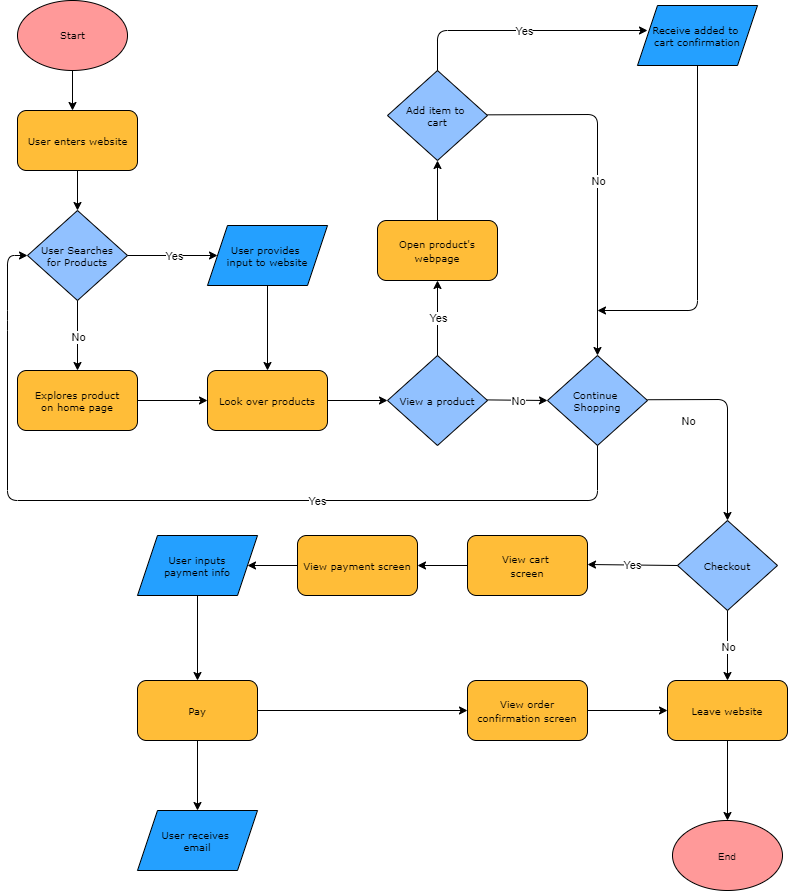

The diagram above was exported from draw.io. Its source (the exported page's mxGraphModel, read from the mxfile embedded in the PNG):
<mxGraphModel dx="1060" dy="1100" grid="1" gridSize="10" guides="1" tooltips="1" connect="1" arrows="1" fold="1" page="1" pageScale="1" pageWidth="850" pageHeight="1100" math="0" shadow="0">
  <root>
    <mxCell id="0" />
    <mxCell id="1" parent="0" />
    <mxCell id="18" style="edgeStyle=orthogonalEdgeStyle;rounded=0;orthogonalLoop=1;jettySize=auto;html=1;fontFamily=Verdana;fontSize=10;" edge="1" parent="1" source="2">
      <mxGeometry relative="1" as="geometry">
        <mxPoint x="85" y="130" as="targetPoint" />
      </mxGeometry>
    </mxCell>
    <mxCell id="2" value="" style="ellipse;whiteSpace=wrap;html=1;fillColor=#FF9999;" vertex="1" parent="1">
      <mxGeometry x="30" y="20" width="110" height="70" as="geometry" />
    </mxCell>
    <mxCell id="3" value="&lt;font style=&quot;font-size: 10px&quot; face=&quot;Verdana&quot;&gt;Start&lt;/font&gt;" style="text;html=1;resizable=0;autosize=1;align=center;verticalAlign=middle;points=[];fillColor=none;strokeColor=none;rounded=0;fontSize=10;" vertex="1" parent="1">
      <mxGeometry x="65" y="45" width="40" height="20" as="geometry" />
    </mxCell>
    <mxCell id="19" style="edgeStyle=orthogonalEdgeStyle;rounded=0;orthogonalLoop=1;jettySize=auto;html=1;entryX=0.5;entryY=0;entryDx=0;entryDy=0;fontFamily=Verdana;fontSize=10;" edge="1" parent="1" source="5" target="7">
      <mxGeometry relative="1" as="geometry" />
    </mxCell>
    <mxCell id="5" value="" style="rounded=1;whiteSpace=wrap;html=1;fillColor=#FFBD38;" vertex="1" parent="1">
      <mxGeometry x="30" y="130" width="120" height="60" as="geometry" />
    </mxCell>
    <mxCell id="6" value="&lt;font style=&quot;font-size: 10px&quot;&gt;User enters website&lt;/font&gt;" style="text;html=1;resizable=0;autosize=1;align=center;verticalAlign=middle;points=[];fillColor=none;strokeColor=none;rounded=0;fontFamily=Verdana;fontSize=10;" vertex="1" parent="1">
      <mxGeometry x="30" y="150" width="120" height="20" as="geometry" />
    </mxCell>
    <mxCell id="7" value="&lt;font style=&quot;font-size: 10px&quot;&gt;User Searches&lt;br&gt;for Products&lt;br&gt;&lt;/font&gt;" style="rhombus;whiteSpace=wrap;html=1;fillColor=#91C1FF;fontFamily=Verdana;fontSize=10;" vertex="1" parent="1">
      <mxGeometry x="40" y="230" width="100" height="90" as="geometry" />
    </mxCell>
    <mxCell id="20" value="" style="endArrow=classic;html=1;fontFamily=Verdana;fontSize=10;entryX=0;entryY=0.5;entryDx=0;entryDy=0;" edge="1" parent="1" target="29">
      <mxGeometry relative="1" as="geometry">
        <mxPoint x="140" y="275" as="sourcePoint" />
        <mxPoint x="220" y="274.5" as="targetPoint" />
      </mxGeometry>
    </mxCell>
    <mxCell id="21" value="Yes" style="edgeLabel;resizable=0;html=1;align=center;verticalAlign=middle;" connectable="0" vertex="1" parent="20">
      <mxGeometry relative="1" as="geometry" />
    </mxCell>
    <mxCell id="22" value="" style="endArrow=classic;html=1;fontFamily=Verdana;fontSize=10;" edge="1" parent="1">
      <mxGeometry relative="1" as="geometry">
        <mxPoint x="90" y="320" as="sourcePoint" />
        <mxPoint x="90" y="390" as="targetPoint" />
      </mxGeometry>
    </mxCell>
    <mxCell id="23" value="No" style="edgeLabel;resizable=0;html=1;align=center;verticalAlign=middle;" connectable="0" vertex="1" parent="22">
      <mxGeometry relative="1" as="geometry" />
    </mxCell>
    <mxCell id="27" style="edgeStyle=orthogonalEdgeStyle;rounded=0;orthogonalLoop=1;jettySize=auto;html=1;fontFamily=Verdana;fontSize=10;" edge="1" parent="1" target="26">
      <mxGeometry relative="1" as="geometry">
        <mxPoint x="280" y="305" as="sourcePoint" />
      </mxGeometry>
    </mxCell>
    <mxCell id="28" value="" style="edgeStyle=orthogonalEdgeStyle;rounded=0;orthogonalLoop=1;jettySize=auto;html=1;fontFamily=Verdana;fontSize=10;" edge="1" parent="1" source="25" target="26">
      <mxGeometry relative="1" as="geometry" />
    </mxCell>
    <mxCell id="25" value="Explores product&lt;br&gt;on home page" style="rounded=1;whiteSpace=wrap;html=1;fillColor=#FFBD38;fontFamily=Verdana;fontSize=10;" vertex="1" parent="1">
      <mxGeometry x="30" y="390" width="120" height="60" as="geometry" />
    </mxCell>
    <mxCell id="31" value="" style="edgeStyle=orthogonalEdgeStyle;rounded=0;orthogonalLoop=1;jettySize=auto;html=1;fontFamily=Verdana;fontSize=10;" edge="1" parent="1" source="26" target="30">
      <mxGeometry relative="1" as="geometry" />
    </mxCell>
    <mxCell id="26" value="Look over products" style="rounded=1;whiteSpace=wrap;html=1;fillColor=#FFBD38;fontFamily=Verdana;fontSize=10;" vertex="1" parent="1">
      <mxGeometry x="220" y="390" width="120" height="60" as="geometry" />
    </mxCell>
    <mxCell id="29" value="User provides&amp;nbsp;&lt;br&gt;input to website" style="shape=parallelogram;perimeter=parallelogramPerimeter;whiteSpace=wrap;html=1;fixedSize=1;fillColor=#24A0FF;fontFamily=Verdana;fontSize=10;" vertex="1" parent="1">
      <mxGeometry x="220" y="245" width="120" height="60" as="geometry" />
    </mxCell>
    <mxCell id="30" value="&lt;font style=&quot;font-size: 10px&quot;&gt;View a product&lt;br&gt;&lt;/font&gt;" style="rhombus;whiteSpace=wrap;html=1;fillColor=#91C1FF;fontFamily=Verdana;fontSize=10;" vertex="1" parent="1">
      <mxGeometry x="400" y="375" width="100" height="90" as="geometry" />
    </mxCell>
    <mxCell id="32" value="" style="endArrow=classic;html=1;fontFamily=Verdana;fontSize=10;" edge="1" parent="1">
      <mxGeometry relative="1" as="geometry">
        <mxPoint x="450" y="375" as="sourcePoint" />
        <mxPoint x="450" y="300" as="targetPoint" />
      </mxGeometry>
    </mxCell>
    <mxCell id="33" value="Yes" style="edgeLabel;resizable=0;html=1;align=center;verticalAlign=middle;" connectable="0" vertex="1" parent="32">
      <mxGeometry relative="1" as="geometry" />
    </mxCell>
    <mxCell id="36" value="" style="endArrow=classic;html=1;fontFamily=Verdana;fontSize=10;entryX=0;entryY=0.5;entryDx=0;entryDy=0;" edge="1" parent="1" target="41">
      <mxGeometry relative="1" as="geometry">
        <mxPoint x="500" y="419.40999999999997" as="sourcePoint" />
        <mxPoint x="590" y="419" as="targetPoint" />
      </mxGeometry>
    </mxCell>
    <mxCell id="37" value="No" style="edgeLabel;resizable=0;html=1;align=center;verticalAlign=middle;" connectable="0" vertex="1" parent="36">
      <mxGeometry relative="1" as="geometry" />
    </mxCell>
    <mxCell id="40" value="" style="edgeStyle=orthogonalEdgeStyle;rounded=0;orthogonalLoop=1;jettySize=auto;html=1;fontFamily=Verdana;fontSize=10;" edge="1" parent="1" source="38" target="39">
      <mxGeometry relative="1" as="geometry" />
    </mxCell>
    <mxCell id="38" value="&lt;font face=&quot;Verdana&quot; style=&quot;font-size: 10px&quot;&gt;Open product's webpage&lt;/font&gt;" style="rounded=1;whiteSpace=wrap;html=1;fillColor=#FFBD38;" vertex="1" parent="1">
      <mxGeometry x="390" y="240" width="120" height="60" as="geometry" />
    </mxCell>
    <mxCell id="39" value="&lt;font style=&quot;font-size: 10px&quot;&gt;Add item to &lt;br&gt;cart&lt;br&gt;&lt;/font&gt;" style="rhombus;whiteSpace=wrap;html=1;fillColor=#91C1FF;fontFamily=Verdana;fontSize=10;" vertex="1" parent="1">
      <mxGeometry x="400" y="90" width="100" height="90" as="geometry" />
    </mxCell>
    <mxCell id="41" value="&lt;font style=&quot;font-size: 10px&quot;&gt;Continue &lt;br&gt;Shopping&lt;br&gt;&lt;/font&gt;" style="rhombus;whiteSpace=wrap;html=1;fillColor=#91C1FF;fontFamily=Verdana;fontSize=10;" vertex="1" parent="1">
      <mxGeometry x="560" y="375" width="100" height="90" as="geometry" />
    </mxCell>
    <mxCell id="49" value="No" style="endArrow=classic;html=1;fontFamily=Verdana;fontSize=10;entryX=0.5;entryY=0;entryDx=0;entryDy=0;" edge="1" parent="1" target="41">
      <mxGeometry relative="1" as="geometry">
        <mxPoint x="500" y="134.33999999999997" as="sourcePoint" />
        <mxPoint x="670" y="134.17" as="targetPoint" />
        <Array as="points">
          <mxPoint x="610" y="134" />
        </Array>
      </mxGeometry>
    </mxCell>
    <mxCell id="50" value="No" style="edgeLabel;resizable=0;html=1;align=center;verticalAlign=middle;" connectable="0" vertex="1" parent="49">
      <mxGeometry relative="1" as="geometry" />
    </mxCell>
    <mxCell id="51" value="" style="endArrow=classic;html=1;fontFamily=Verdana;fontSize=10;" edge="1" parent="1">
      <mxGeometry relative="1" as="geometry">
        <mxPoint x="450" y="90" as="sourcePoint" />
        <mxPoint x="660" y="50" as="targetPoint" />
        <Array as="points">
          <mxPoint x="450" y="50" />
        </Array>
      </mxGeometry>
    </mxCell>
    <mxCell id="52" value="Yes" style="edgeLabel;resizable=0;html=1;align=center;verticalAlign=middle;" connectable="0" vertex="1" parent="51">
      <mxGeometry relative="1" as="geometry" />
    </mxCell>
    <mxCell id="53" value="Receive added to&amp;nbsp;&lt;br&gt;cart confirmation" style="shape=parallelogram;perimeter=parallelogramPerimeter;whiteSpace=wrap;html=1;fixedSize=1;fillColor=#24A0FF;fontFamily=Verdana;fontSize=10;" vertex="1" parent="1">
      <mxGeometry x="650" y="25" width="120" height="60" as="geometry" />
    </mxCell>
    <mxCell id="56" value="" style="endArrow=classic;html=1;fontFamily=Verdana;fontSize=10;" edge="1" parent="1">
      <mxGeometry width="50" height="50" relative="1" as="geometry">
        <mxPoint x="710" y="85" as="sourcePoint" />
        <mxPoint x="610" y="330" as="targetPoint" />
        <Array as="points">
          <mxPoint x="710" y="330" />
        </Array>
      </mxGeometry>
    </mxCell>
    <mxCell id="57" value="" style="endArrow=classic;html=1;fontFamily=Verdana;fontSize=10;exitX=0.5;exitY=1;exitDx=0;exitDy=0;entryX=0;entryY=0.5;entryDx=0;entryDy=0;" edge="1" parent="1" source="41" target="7">
      <mxGeometry relative="1" as="geometry">
        <mxPoint x="530" y="530" as="sourcePoint" />
        <mxPoint y="200" as="targetPoint" />
        <Array as="points">
          <mxPoint x="610" y="520" />
          <mxPoint x="20" y="520" />
          <mxPoint x="20" y="340" />
          <mxPoint x="20" y="275" />
        </Array>
      </mxGeometry>
    </mxCell>
    <mxCell id="58" value="Yes" style="edgeLabel;resizable=0;html=1;align=center;verticalAlign=middle;" connectable="0" vertex="1" parent="57">
      <mxGeometry relative="1" as="geometry">
        <mxPoint x="120.38" as="offset" />
      </mxGeometry>
    </mxCell>
    <mxCell id="59" value="" style="endArrow=classic;html=1;fontFamily=Verdana;fontSize=10;entryX=0.5;entryY=0;entryDx=0;entryDy=0;" edge="1" parent="1" target="62">
      <mxGeometry relative="1" as="geometry">
        <mxPoint x="660" y="419.23" as="sourcePoint" />
        <mxPoint x="740" y="520" as="targetPoint" />
        <Array as="points">
          <mxPoint x="740" y="419" />
        </Array>
      </mxGeometry>
    </mxCell>
    <mxCell id="60" value="No" style="edgeLabel;resizable=0;html=1;align=center;verticalAlign=middle;" connectable="0" vertex="1" parent="59">
      <mxGeometry relative="1" as="geometry">
        <mxPoint x="-40" y="1" as="offset" />
      </mxGeometry>
    </mxCell>
    <mxCell id="62" value="&lt;font style=&quot;font-size: 10px&quot;&gt;Checkout&lt;br&gt;&lt;/font&gt;" style="rhombus;whiteSpace=wrap;html=1;fillColor=#91C1FF;fontFamily=Verdana;fontSize=10;" vertex="1" parent="1">
      <mxGeometry x="690" y="540" width="100" height="90" as="geometry" />
    </mxCell>
    <mxCell id="65" value="" style="endArrow=classic;html=1;fontFamily=Verdana;fontSize=10;exitX=0;exitY=0.5;exitDx=0;exitDy=0;" edge="1" parent="1" source="62">
      <mxGeometry relative="1" as="geometry">
        <mxPoint x="510" y="584.23" as="sourcePoint" />
        <mxPoint x="600" y="584" as="targetPoint" />
      </mxGeometry>
    </mxCell>
    <mxCell id="66" value="Yes" style="edgeLabel;resizable=0;html=1;align=center;verticalAlign=middle;" connectable="0" vertex="1" parent="65">
      <mxGeometry relative="1" as="geometry" />
    </mxCell>
    <mxCell id="69" style="edgeStyle=orthogonalEdgeStyle;rounded=0;orthogonalLoop=1;jettySize=auto;html=1;entryX=1;entryY=0.5;entryDx=0;entryDy=0;fontFamily=Verdana;fontSize=10;" edge="1" parent="1" source="67" target="68">
      <mxGeometry relative="1" as="geometry" />
    </mxCell>
    <mxCell id="67" value="&lt;font face=&quot;Verdana&quot; style=&quot;font-size: 10px&quot;&gt;View cart&amp;nbsp;&lt;br&gt;screen&lt;br&gt;&lt;/font&gt;" style="rounded=1;whiteSpace=wrap;html=1;fillColor=#FFBD38;" vertex="1" parent="1">
      <mxGeometry x="480" y="555" width="120" height="60" as="geometry" />
    </mxCell>
    <mxCell id="71" style="edgeStyle=orthogonalEdgeStyle;rounded=0;orthogonalLoop=1;jettySize=auto;html=1;fontFamily=Verdana;fontSize=10;" edge="1" parent="1" source="68" target="70">
      <mxGeometry relative="1" as="geometry" />
    </mxCell>
    <mxCell id="68" value="&lt;font face=&quot;Verdana&quot; style=&quot;font-size: 10px&quot;&gt;View payment screen&lt;br&gt;&lt;/font&gt;" style="rounded=1;whiteSpace=wrap;html=1;fillColor=#FFBD38;" vertex="1" parent="1">
      <mxGeometry x="310" y="555" width="120" height="60" as="geometry" />
    </mxCell>
    <mxCell id="73" value="" style="edgeStyle=orthogonalEdgeStyle;rounded=0;orthogonalLoop=1;jettySize=auto;html=1;fontFamily=Verdana;fontSize=10;" edge="1" parent="1" source="70" target="72">
      <mxGeometry relative="1" as="geometry" />
    </mxCell>
    <mxCell id="70" value="User inputs&lt;br&gt;payment info" style="shape=parallelogram;perimeter=parallelogramPerimeter;whiteSpace=wrap;html=1;fixedSize=1;fillColor=#24A0FF;fontFamily=Verdana;fontSize=10;" vertex="1" parent="1">
      <mxGeometry x="150" y="555" width="120" height="60" as="geometry" />
    </mxCell>
    <mxCell id="75" value="" style="edgeStyle=orthogonalEdgeStyle;rounded=0;orthogonalLoop=1;jettySize=auto;html=1;fontFamily=Verdana;fontSize=10;" edge="1" parent="1" source="72" target="74">
      <mxGeometry relative="1" as="geometry" />
    </mxCell>
    <mxCell id="77" value="" style="edgeStyle=orthogonalEdgeStyle;rounded=0;orthogonalLoop=1;jettySize=auto;html=1;fontFamily=Verdana;fontSize=10;entryX=0;entryY=0.5;entryDx=0;entryDy=0;" edge="1" parent="1" source="72" target="78">
      <mxGeometry relative="1" as="geometry">
        <mxPoint x="320" y="730.0000000000002" as="targetPoint" />
      </mxGeometry>
    </mxCell>
    <mxCell id="72" value="&lt;font face=&quot;Verdana&quot; style=&quot;font-size: 10px&quot;&gt;Pay&lt;br&gt;&lt;/font&gt;" style="rounded=1;whiteSpace=wrap;html=1;fillColor=#FFBD38;" vertex="1" parent="1">
      <mxGeometry x="150" y="700" width="120" height="60" as="geometry" />
    </mxCell>
    <mxCell id="74" value="User receives &lt;br&gt;email" style="shape=parallelogram;perimeter=parallelogramPerimeter;whiteSpace=wrap;html=1;fixedSize=1;fillColor=#24A0FF;fontFamily=Verdana;fontSize=10;" vertex="1" parent="1">
      <mxGeometry x="150" y="830" width="120" height="60" as="geometry" />
    </mxCell>
    <mxCell id="82" value="" style="edgeStyle=orthogonalEdgeStyle;rounded=0;orthogonalLoop=1;jettySize=auto;html=1;fontFamily=Verdana;fontSize=10;" edge="1" parent="1" source="78" target="79">
      <mxGeometry relative="1" as="geometry" />
    </mxCell>
    <mxCell id="78" value="&lt;font face=&quot;Verdana&quot; style=&quot;font-size: 10px&quot;&gt;View order confirmation screen&lt;br&gt;&lt;/font&gt;" style="rounded=1;whiteSpace=wrap;html=1;fillColor=#FFBD38;" vertex="1" parent="1">
      <mxGeometry x="480" y="700" width="120" height="60" as="geometry" />
    </mxCell>
    <mxCell id="85" value="" style="edgeStyle=orthogonalEdgeStyle;rounded=0;orthogonalLoop=1;jettySize=auto;html=1;fontFamily=Verdana;fontSize=10;" edge="1" parent="1" source="79" target="84">
      <mxGeometry relative="1" as="geometry" />
    </mxCell>
    <mxCell id="79" value="&lt;font face=&quot;Verdana&quot; style=&quot;font-size: 10px&quot;&gt;Leave website&lt;br&gt;&lt;/font&gt;" style="rounded=1;whiteSpace=wrap;html=1;fillColor=#FFBD38;" vertex="1" parent="1">
      <mxGeometry x="680" y="700" width="120" height="60" as="geometry" />
    </mxCell>
    <mxCell id="80" value="" style="endArrow=classic;html=1;fontFamily=Verdana;fontSize=10;entryX=0.5;entryY=0;entryDx=0;entryDy=0;" edge="1" parent="1" target="79">
      <mxGeometry relative="1" as="geometry">
        <mxPoint x="740" y="630" as="sourcePoint" />
        <mxPoint x="840" y="630" as="targetPoint" />
      </mxGeometry>
    </mxCell>
    <mxCell id="81" value="No" style="edgeLabel;resizable=0;html=1;align=center;verticalAlign=middle;" connectable="0" vertex="1" parent="80">
      <mxGeometry relative="1" as="geometry" />
    </mxCell>
    <mxCell id="84" value="&lt;font style=&quot;font-size: 10px&quot;&gt;End&lt;/font&gt;" style="ellipse;whiteSpace=wrap;html=1;fillColor=#FF9999;" vertex="1" parent="1">
      <mxGeometry x="685" y="840" width="110" height="70" as="geometry" />
    </mxCell>
  </root>
</mxGraphModel>